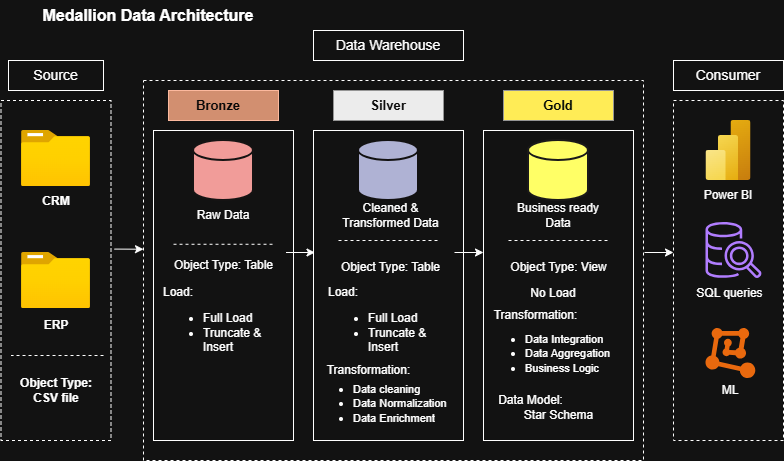

The diagram above was exported from draw.io. Its source (the exported page's mxGraphModel, read from the mxfile embedded in the PNG):
<mxGraphModel dx="1030" dy="527" grid="1" gridSize="10" guides="1" tooltips="1" connect="1" arrows="1" fold="1" page="1" pageScale="1" pageWidth="850" pageHeight="1100" math="0" shadow="0">
  <root>
    <mxCell id="0" />
    <mxCell id="1" parent="0" />
    <mxCell id="XZyLcV3heQ5dJmaumUKw-1" parent="1" style="rounded=0;whiteSpace=wrap;html=1;fillColor=none;strokeColor=default;dashed=1;" value="" vertex="1">
      <mxGeometry height="340" width="110" x="37.5" y="120" as="geometry" />
    </mxCell>
    <mxCell id="XZyLcV3heQ5dJmaumUKw-2" parent="1" style="rounded=0;whiteSpace=wrap;html=1;" value="" vertex="1">
      <mxGeometry height="30" width="95" x="45" y="80" as="geometry" />
    </mxCell>
    <mxCell id="XZyLcV3heQ5dJmaumUKw-3" parent="1" style="text;html=1;whiteSpace=wrap;strokeColor=none;fillColor=none;align=center;verticalAlign=middle;rounded=0;fontSize=14;" value="Source" vertex="1">
      <mxGeometry height="30" width="95" x="45" y="80" as="geometry" />
    </mxCell>
    <mxCell id="DnMEFGv98dfXb3FCc1iQ-1" parent="1" style="rounded=0;whiteSpace=wrap;html=1;dashed=1;" value="" vertex="1">
      <mxGeometry height="380" width="500" x="180" y="100" as="geometry" />
    </mxCell>
    <mxCell id="DnMEFGv98dfXb3FCc1iQ-2" parent="1" style="rounded=0;whiteSpace=wrap;html=1;dashed=1;fillColor=none;" value="" vertex="1">
      <mxGeometry height="340" width="110" x="710" y="120" as="geometry" />
    </mxCell>
    <mxCell id="DnMEFGv98dfXb3FCc1iQ-3" parent="1" style="rounded=0;whiteSpace=wrap;html=1;" value="" vertex="1">
      <mxGeometry height="30" width="150" x="350" y="50" as="geometry" />
    </mxCell>
    <mxCell id="DnMEFGv98dfXb3FCc1iQ-4" parent="1" style="text;html=1;whiteSpace=wrap;strokeColor=none;fillColor=none;align=center;verticalAlign=middle;rounded=0;fontSize=14;" value="Data Warehouse" vertex="1">
      <mxGeometry height="30" width="150" x="350" y="50" as="geometry" />
    </mxCell>
    <mxCell id="DnMEFGv98dfXb3FCc1iQ-5" parent="1" style="rounded=0;whiteSpace=wrap;html=1;" value="" vertex="1">
      <mxGeometry height="30" width="110" x="710" y="80" as="geometry" />
    </mxCell>
    <mxCell id="DnMEFGv98dfXb3FCc1iQ-6" parent="1" style="text;html=1;whiteSpace=wrap;strokeColor=none;fillColor=none;align=center;verticalAlign=middle;rounded=0;" value="&lt;font style=&quot;font-size: 14px;&quot;&gt;Consumer&lt;/font&gt;" vertex="1">
      <mxGeometry height="30" width="110" x="710" y="80" as="geometry" />
    </mxCell>
    <mxCell id="DnMEFGv98dfXb3FCc1iQ-9" parent="1" style="image;aspect=fixed;html=1;align=center;fontSize=12;image=img/lib/azure2/general/Folder_Blank.svg;points=[[0.5,0.083,0],[0.5,1,0],[0.003,0.5,0],[0.998,0.554,0],[0.99,0.114,0],[0.987,0.996,0],[0.013,0.996,0],[0.013,0.004,0]];labelPerimeter=1;" value="" vertex="1">
      <mxGeometry height="56.00000000000001" width="69" x="58" y="150" as="geometry" />
    </mxCell>
    <mxCell id="DnMEFGv98dfXb3FCc1iQ-10" parent="1" style="image;aspect=fixed;html=1;align=center;fontSize=12;image=img/lib/azure2/general/Folder_Blank.svg;points=[[0.5,0.083,0],[0.5,1,0],[0.003,0.5,0],[0.998,0.554,0],[0.99,0.114,0],[0.987,0.996,0],[0.013,0.996,0],[0.013,0.004,0]];labelPerimeter=1;" value="" vertex="1">
      <mxGeometry height="56.00000000000001" width="69" x="58" y="272" as="geometry" />
    </mxCell>
    <mxCell id="DnMEFGv98dfXb3FCc1iQ-11" parent="1" style="text;html=1;whiteSpace=wrap;strokeColor=none;fillColor=none;align=center;verticalAlign=middle;rounded=0;" value="&lt;b&gt;CRM&lt;/b&gt;" vertex="1">
      <mxGeometry height="30" width="60" x="62.5" y="206" as="geometry" />
    </mxCell>
    <mxCell id="DnMEFGv98dfXb3FCc1iQ-12" parent="1" style="text;html=1;whiteSpace=wrap;strokeColor=none;fillColor=none;align=center;verticalAlign=middle;rounded=0;" value="&lt;b&gt;ERP&lt;/b&gt;" vertex="1">
      <mxGeometry height="30" width="60" x="62.5" y="330" as="geometry" />
    </mxCell>
    <mxCell id="DnMEFGv98dfXb3FCc1iQ-13" parent="1" style="rounded=0;whiteSpace=wrap;html=1;" value="" vertex="1">
      <mxGeometry height="310" width="140" x="190" y="150" as="geometry" />
    </mxCell>
    <mxCell id="DnMEFGv98dfXb3FCc1iQ-14" parent="1" style="rounded=0;whiteSpace=wrap;html=1;" value="" vertex="1">
      <mxGeometry height="310" width="150" x="350" y="150" as="geometry" />
    </mxCell>
    <mxCell id="DnMEFGv98dfXb3FCc1iQ-15" parent="1" style="rounded=0;whiteSpace=wrap;html=1;fontColor=light-dark(#000000,#0C0C0C);labelBorderColor=none;" value="" vertex="1">
      <mxGeometry height="310" width="150" x="520" y="150" as="geometry" />
    </mxCell>
    <mxCell id="DnMEFGv98dfXb3FCc1iQ-16" parent="1" style="rounded=0;whiteSpace=wrap;html=1;fillColor=#a0522d;fontColor=#ffffff;strokeColor=#6D1F00;" value="" vertex="1">
      <mxGeometry height="30" width="110" x="205" y="110" as="geometry" />
    </mxCell>
    <mxCell id="DnMEFGv98dfXb3FCc1iQ-17" parent="1" style="rounded=0;whiteSpace=wrap;html=1;fillColor=light-dark(#F5F5F5,#ECECEC);strokeColor=#666666;gradientColor=none;" value="" vertex="1">
      <mxGeometry height="30" width="110" x="370" y="110" as="geometry" />
    </mxCell>
    <mxCell id="DnMEFGv98dfXb3FCc1iQ-19" parent="1" style="text;html=1;whiteSpace=wrap;align=center;verticalAlign=middle;rounded=0;fontColor=light-dark(#000000,#080808);fontStyle=1" value="&lt;font style=&quot;font-size: 13px;&quot;&gt;Bronze&lt;/font&gt;" vertex="1">
      <mxGeometry height="30" width="60" x="225" y="110" as="geometry" />
    </mxCell>
    <mxCell id="DnMEFGv98dfXb3FCc1iQ-20" parent="1" style="text;html=1;whiteSpace=wrap;strokeColor=none;fillColor=none;align=center;verticalAlign=middle;rounded=0;fontStyle=1;fontColor=light-dark(#000000,#0C0C0C);" value="&lt;font style=&quot;font-size: 13px;&quot;&gt;Silver&lt;/font&gt;" vertex="1">
      <mxGeometry height="30" width="60" x="395" y="110" as="geometry" />
    </mxCell>
    <mxCell id="DnMEFGv98dfXb3FCc1iQ-21" parent="1" style="rounded=0;whiteSpace=wrap;html=1;fillColor=light-dark(#F5F5F5,#FFEC56);strokeColor=#666666;gradientColor=none;" value="" vertex="1">
      <mxGeometry height="30" width="110" x="540" y="110" as="geometry" />
    </mxCell>
    <mxCell id="DnMEFGv98dfXb3FCc1iQ-22" parent="1" style="text;html=1;whiteSpace=wrap;strokeColor=none;fillColor=none;align=center;verticalAlign=middle;rounded=0;fontColor=light-dark(#000000,#030A07);" value="&lt;b&gt;&lt;font style=&quot;font-size: 13px;&quot;&gt;Gold&lt;/font&gt;&lt;/b&gt;" vertex="1">
      <mxGeometry height="30" width="60" x="565" y="110" as="geometry" />
    </mxCell>
    <mxCell id="DnMEFGv98dfXb3FCc1iQ-25" parent="1" style="text;html=1;whiteSpace=wrap;strokeColor=none;fillColor=none;align=center;verticalAlign=middle;rounded=0;" value="&lt;b&gt;Object Type: CSV file&lt;/b&gt;" vertex="1">
      <mxGeometry height="40" width="90" x="47.5" y="390" as="geometry" />
    </mxCell>
    <mxCell id="DnMEFGv98dfXb3FCc1iQ-28" edge="1" parent="1" source="XZyLcV3heQ5dJmaumUKw-1" style="endArrow=none;html=1;rounded=0;defaultLabelBackgroundColor=page;exitX=0.932;exitY=0.75;exitDx=0;exitDy=0;exitPerimeter=0;dashed=1;" value="">
      <mxGeometry height="50" relative="1" width="50" as="geometry">
        <mxPoint x="65.23" y="315" as="sourcePoint" />
        <mxPoint x="47.502727272727256" y="375" as="targetPoint" />
      </mxGeometry>
    </mxCell>
    <mxCell id="DnMEFGv98dfXb3FCc1iQ-29" parent="1" style="strokeWidth=2;html=1;shape=mxgraph.flowchart.database;whiteSpace=wrap;fillColor=light-dark(#F8CECC,#F19C99);strokeColor=light-dark(#b85450, #151313);" value="" vertex="1">
      <mxGeometry height="60" width="60" x="230" y="160" as="geometry" />
    </mxCell>
    <mxCell id="DnMEFGv98dfXb3FCc1iQ-30" parent="1" style="strokeWidth=2;html=1;shape=mxgraph.flowchart.database;whiteSpace=wrap;fillColor=light-dark(#F8CECC, #afb2d4);strokeColor=light-dark(#b85450, #121111);" value="" vertex="1">
      <mxGeometry height="60" width="60" x="395" y="160" as="geometry" />
    </mxCell>
    <mxCell id="DnMEFGv98dfXb3FCc1iQ-31" parent="1" style="strokeWidth=2;html=1;shape=mxgraph.flowchart.database;whiteSpace=wrap;fillColor=light-dark(#F8CECC,#FFFF66);strokeColor=light-dark(#b85450, #1a1919);" value="" vertex="1">
      <mxGeometry height="60" width="60" x="565" y="160" as="geometry" />
    </mxCell>
    <mxCell id="DnMEFGv98dfXb3FCc1iQ-32" parent="1" style="text;html=1;whiteSpace=wrap;strokeColor=none;fillColor=none;align=center;verticalAlign=middle;rounded=0;" value="Raw Data" vertex="1">
      <mxGeometry height="30" width="60" x="230" y="220" as="geometry" />
    </mxCell>
    <mxCell id="DnMEFGv98dfXb3FCc1iQ-33" parent="1" style="text;html=1;whiteSpace=wrap;strokeColor=none;fillColor=none;align=center;verticalAlign=middle;rounded=0;" value="Cleaned &amp;amp; Transformed Data" vertex="1">
      <mxGeometry height="30" width="125" x="365" y="220" as="geometry" />
    </mxCell>
    <mxCell id="DnMEFGv98dfXb3FCc1iQ-34" parent="1" style="text;html=1;whiteSpace=wrap;strokeColor=none;fillColor=none;align=center;verticalAlign=middle;rounded=0;" value="Business ready Data" vertex="1">
      <mxGeometry height="30" width="90" x="550" y="220" as="geometry" />
    </mxCell>
    <mxCell id="DnMEFGv98dfXb3FCc1iQ-35" edge="1" parent="1" source="DnMEFGv98dfXb3FCc1iQ-13" style="endArrow=none;html=1;rounded=0;defaultLabelBackgroundColor=page;exitX=0.143;exitY=0.367;exitDx=0;exitDy=0;exitPerimeter=0;entryX=0.857;entryY=0.367;entryDx=0;entryDy=0;entryPerimeter=0;dashed=1;" target="DnMEFGv98dfXb3FCc1iQ-13" value="">
      <mxGeometry height="50" relative="1" width="50" as="geometry">
        <mxPoint x="360" y="310" as="sourcePoint" />
        <mxPoint x="410" y="260" as="targetPoint" />
      </mxGeometry>
    </mxCell>
    <mxCell id="DnMEFGv98dfXb3FCc1iQ-36" edge="1" parent="1" style="endArrow=none;html=1;rounded=0;defaultLabelBackgroundColor=page;exitX=0.143;exitY=0.367;exitDx=0;exitDy=0;exitPerimeter=0;entryX=0.857;entryY=0.367;entryDx=0;entryDy=0;entryPerimeter=0;dashed=1;" value="">
      <mxGeometry height="50" relative="1" width="50" as="geometry">
        <Array as="points">
          <mxPoint x="435" y="260" />
        </Array>
        <mxPoint x="375" y="260" as="sourcePoint" />
        <mxPoint x="475" y="260" as="targetPoint" />
      </mxGeometry>
    </mxCell>
    <mxCell id="DnMEFGv98dfXb3FCc1iQ-37" edge="1" parent="1" style="endArrow=none;html=1;rounded=0;defaultLabelBackgroundColor=page;exitX=0.143;exitY=0.367;exitDx=0;exitDy=0;exitPerimeter=0;entryX=0.857;entryY=0.367;entryDx=0;entryDy=0;entryPerimeter=0;dashed=1;" value="">
      <mxGeometry height="50" relative="1" width="50" as="geometry">
        <mxPoint x="545" y="260" as="sourcePoint" />
        <mxPoint x="645" y="260" as="targetPoint" />
      </mxGeometry>
    </mxCell>
    <mxCell id="DnMEFGv98dfXb3FCc1iQ-38" parent="1" style="text;html=1;whiteSpace=wrap;strokeColor=none;fillColor=none;align=center;verticalAlign=middle;rounded=0;" value="Object Type: Table" vertex="1">
      <mxGeometry height="30" width="125" x="197.5" y="270" as="geometry" />
    </mxCell>
    <mxCell id="DnMEFGv98dfXb3FCc1iQ-39" parent="1" style="text;html=1;whiteSpace=wrap;strokeColor=none;fillColor=none;align=center;verticalAlign=middle;rounded=0;" value="Object Type: Table" vertex="1">
      <mxGeometry height="30" width="125" x="365" y="272" as="geometry" />
    </mxCell>
    <mxCell id="DnMEFGv98dfXb3FCc1iQ-40" parent="1" style="text;html=1;whiteSpace=wrap;strokeColor=none;fillColor=none;align=center;verticalAlign=middle;rounded=0;" value="Object Type: View" vertex="1">
      <mxGeometry height="30" width="125" x="532.5" y="272" as="geometry" />
    </mxCell>
    <mxCell id="DnMEFGv98dfXb3FCc1iQ-42" parent="1" style="text;html=1;whiteSpace=wrap;strokeColor=none;fillColor=none;align=left;verticalAlign=middle;rounded=0;" value="Load:&amp;nbsp;&lt;div&gt;&lt;ul&gt;&lt;li&gt;Full Load&amp;nbsp;&lt;/li&gt;&lt;li&gt;Truncate &amp;amp; Insert&lt;/li&gt;&lt;/ul&gt;&lt;/div&gt;" vertex="1">
      <mxGeometry height="120" width="125" x="197.5" y="285" as="geometry" />
    </mxCell>
    <mxCell id="DnMEFGv98dfXb3FCc1iQ-43" parent="1" style="text;html=1;whiteSpace=wrap;strokeColor=none;fillColor=none;align=left;verticalAlign=middle;rounded=0;" value="Load:&amp;nbsp;&lt;div&gt;&lt;ul&gt;&lt;li&gt;Full Load&amp;nbsp;&lt;/li&gt;&lt;li&gt;Truncate &amp;amp; Insert&lt;/li&gt;&lt;/ul&gt;&lt;/div&gt;" vertex="1">
      <mxGeometry height="120" width="125" x="362.5" y="285" as="geometry" />
    </mxCell>
    <mxCell id="DnMEFGv98dfXb3FCc1iQ-44" parent="1" style="text;html=1;whiteSpace=wrap;strokeColor=none;fillColor=none;align=center;verticalAlign=middle;rounded=0;" value="No Load" vertex="1">
      <mxGeometry height="30" width="60" x="560" y="298" as="geometry" />
    </mxCell>
    <mxCell id="DnMEFGv98dfXb3FCc1iQ-45" parent="1" style="text;html=1;whiteSpace=wrap;strokeColor=none;fillColor=none;align=center;verticalAlign=middle;rounded=0;" value="Transformation:" vertex="1">
      <mxGeometry height="30" width="85" x="362.5" y="375" as="geometry" />
    </mxCell>
    <mxCell id="DnMEFGv98dfXb3FCc1iQ-46" parent="1" style="text;html=1;whiteSpace=wrap;strokeColor=none;fillColor=none;align=left;verticalAlign=middle;rounded=0;" value="&lt;ul&gt;&lt;li&gt;&lt;font style=&quot;font-size: 11px;&quot;&gt;Data cleaning&amp;nbsp;&lt;/font&gt;&lt;/li&gt;&lt;li&gt;&lt;font style=&quot;font-size: 11px;&quot;&gt;Data Normalization&lt;/font&gt;&lt;/li&gt;&lt;li&gt;&lt;font style=&quot;font-size: 11px;&quot;&gt;Data Enrichment&lt;/font&gt;&lt;/li&gt;&lt;/ul&gt;" vertex="1">
      <mxGeometry height="75" width="140" x="347.5" y="385" as="geometry" />
    </mxCell>
    <mxCell id="DnMEFGv98dfXb3FCc1iQ-47" parent="1" style="text;html=1;whiteSpace=wrap;strokeColor=none;fillColor=none;align=center;verticalAlign=middle;rounded=0;" value="Transformation:" vertex="1">
      <mxGeometry height="30" width="85" x="530" y="320" as="geometry" />
    </mxCell>
    <mxCell id="DnMEFGv98dfXb3FCc1iQ-48" parent="1" style="text;html=1;whiteSpace=wrap;strokeColor=none;fillColor=none;align=left;verticalAlign=middle;rounded=0;" value="&lt;ul&gt;&lt;li&gt;&lt;font style=&quot;font-size: 11px;&quot;&gt;Data Integration&amp;nbsp;&lt;/font&gt;&lt;/li&gt;&lt;li&gt;&lt;font style=&quot;font-size: 11px;&quot;&gt;Data Aggregation&amp;nbsp;&lt;/font&gt;&lt;/li&gt;&lt;li&gt;&lt;font style=&quot;font-size: 11px;&quot;&gt;Business Logic&lt;/font&gt;&lt;/li&gt;&lt;/ul&gt;" vertex="1">
      <mxGeometry height="56" width="140" x="520" y="345" as="geometry" />
    </mxCell>
    <mxCell id="DnMEFGv98dfXb3FCc1iQ-49" parent="1" style="text;html=1;whiteSpace=wrap;strokeColor=none;fillColor=none;align=center;verticalAlign=middle;rounded=0;" value="Data Model:" vertex="1">
      <mxGeometry height="30" width="69" x="532.5" y="405" as="geometry" />
    </mxCell>
    <mxCell id="DnMEFGv98dfXb3FCc1iQ-50" parent="1" style="text;html=1;whiteSpace=wrap;strokeColor=none;fillColor=none;align=center;verticalAlign=middle;rounded=0;" value="Star Schema" vertex="1">
      <mxGeometry height="30" width="95" x="547.5" y="420" as="geometry" />
    </mxCell>
    <mxCell id="DnMEFGv98dfXb3FCc1iQ-51" parent="1" style="image;aspect=fixed;html=1;align=center;fontSize=12;image=img/lib/azure2/analytics/Power_BI_Embedded.svg;points=[[0.777,0,0],[0.5,1,0],[0.038,0.5,0],[1,0.5,0],[0.993,0.018,0],[0.993,0.982,0],[0.007,0.982,0]];labelPerimeter=1;" value="" vertex="1">
      <mxGeometry height="60" width="45" x="742.5" y="140" as="geometry" />
    </mxCell>
    <mxCell id="DnMEFGv98dfXb3FCc1iQ-52" parent="1" style="text;html=1;whiteSpace=wrap;strokeColor=none;fillColor=none;align=center;verticalAlign=middle;rounded=0;" value="Power BI" vertex="1">
      <mxGeometry height="30" width="60" x="735" y="200" as="geometry" />
    </mxCell>
    <mxCell id="DnMEFGv98dfXb3FCc1iQ-53" parent="1" style="aspect=fixed;html=1;align=center;shadow=0;dashed=0;fillColor=#FF6A00;strokeColor=none;shape=mxgraph.alibaba_cloud.machine_learning;" value="" vertex="1">
      <mxGeometry height="50.099999999999994" width="49.8" x="742.5" y="347.95" as="geometry" />
    </mxCell>
    <mxCell id="DnMEFGv98dfXb3FCc1iQ-54" parent="1" style="text;html=1;whiteSpace=wrap;strokeColor=none;fillColor=none;align=center;verticalAlign=middle;rounded=0;" value="ML" vertex="1">
      <mxGeometry height="30" width="60" x="737.4" y="395" as="geometry" />
    </mxCell>
    <mxCell id="DnMEFGv98dfXb3FCc1iQ-63" edge="1" parent="1" source="XZyLcV3heQ5dJmaumUKw-1" style="endArrow=classic;html=1;rounded=0;defaultLabelBackgroundColor=page;exitX=1.03;exitY=0.437;exitDx=0;exitDy=0;exitPerimeter=0;entryX=0;entryY=0.444;entryDx=0;entryDy=0;entryPerimeter=0;" target="DnMEFGv98dfXb3FCc1iQ-1" value="">
      <mxGeometry height="50" relative="1" width="50" as="geometry">
        <mxPoint x="357" y="300" as="sourcePoint" />
        <mxPoint x="407" y="250" as="targetPoint" />
      </mxGeometry>
    </mxCell>
    <mxCell id="DnMEFGv98dfXb3FCc1iQ-64" edge="1" parent="1" style="endArrow=classic;html=1;rounded=0;defaultLabelBackgroundColor=page;exitX=1.03;exitY=0.437;exitDx=0;exitDy=0;exitPerimeter=0;entryX=0;entryY=0.444;entryDx=0;entryDy=0;entryPerimeter=0;" value="">
      <mxGeometry height="50" relative="1" width="50" as="geometry">
        <mxPoint x="322.5" y="272" as="sourcePoint" />
        <mxPoint x="351.5" y="272" as="targetPoint" />
      </mxGeometry>
    </mxCell>
    <mxCell id="DnMEFGv98dfXb3FCc1iQ-65" edge="1" parent="1" style="endArrow=classic;html=1;rounded=0;defaultLabelBackgroundColor=page;exitX=1.03;exitY=0.437;exitDx=0;exitDy=0;exitPerimeter=0;entryX=0;entryY=0.444;entryDx=0;entryDy=0;entryPerimeter=0;" value="">
      <mxGeometry height="50" relative="1" width="50" as="geometry">
        <mxPoint x="491" y="272" as="sourcePoint" />
        <mxPoint x="520" y="272" as="targetPoint" />
      </mxGeometry>
    </mxCell>
    <mxCell id="DnMEFGv98dfXb3FCc1iQ-66" edge="1" parent="1" style="endArrow=classic;html=1;rounded=0;defaultLabelBackgroundColor=page;exitX=1.03;exitY=0.437;exitDx=0;exitDy=0;exitPerimeter=0;entryX=0;entryY=0.444;entryDx=0;entryDy=0;entryPerimeter=0;" value="">
      <mxGeometry height="50" relative="1" width="50" as="geometry">
        <mxPoint x="681" y="272" as="sourcePoint" />
        <mxPoint x="710" y="272" as="targetPoint" />
      </mxGeometry>
    </mxCell>
    <mxCell id="DnMEFGv98dfXb3FCc1iQ-67" parent="1" style="sketch=0;outlineConnect=0;fontColor=#232F3E;gradientColor=none;fillColor=#8C4FFF;strokeColor=none;dashed=0;verticalLabelPosition=bottom;verticalAlign=top;align=center;html=1;fontSize=12;fontStyle=0;aspect=fixed;pointerEvents=1;shape=mxgraph.aws4.redshift_query_editor_v20_light;labelPerimeter=1;" value="" vertex="1">
      <mxGeometry height="56" width="56" x="742.5" y="242" as="geometry" />
    </mxCell>
    <mxCell id="DnMEFGv98dfXb3FCc1iQ-70" parent="1" style="text;html=1;whiteSpace=wrap;strokeColor=none;fillColor=none;align=center;verticalAlign=middle;rounded=0;" value="SQL queries" vertex="1">
      <mxGeometry height="30" width="69" x="732.3" y="298" as="geometry" />
    </mxCell>
    <mxCell id="DnMEFGv98dfXb3FCc1iQ-71" parent="1" style="text;html=1;whiteSpace=wrap;strokeColor=none;fillColor=none;align=center;verticalAlign=middle;rounded=0;" value="&lt;font style=&quot;font-size: 16px;&quot;&gt;&lt;b style=&quot;&quot;&gt;Medallion Data Architecture&lt;/b&gt;&lt;/font&gt;" vertex="1">
      <mxGeometry height="30" width="230" x="70" y="20" as="geometry" />
    </mxCell>
  </root>
</mxGraphModel>